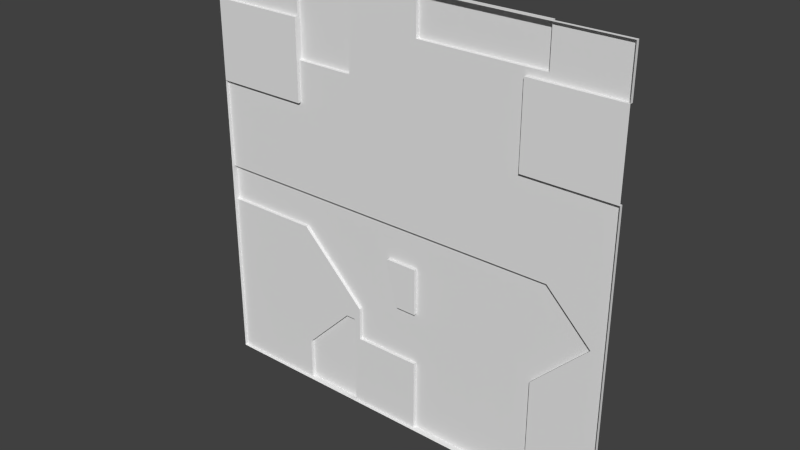 # Source: reac2_1b.blend  (saved by Blender 2.76.0; exported with 4.5.12 LTS)
import bpy
from mathutils import Matrix  # noqa: F401  (used for matrix-valued properties, if any)

bpy.ops.wm.read_factory_settings(use_empty=True)
scene = bpy.context.scene
scene.name = 'Scene'

# ---- collections
col_collection_1 = bpy.data.collections.new('Collection 1'); scene.collection.children.link(col_collection_1)

# ---- materials (node trees are filled in below, after node groups)
mat_reac2_1b = bpy.data.materials.new('reac2_1b')
mat_reac2_1b.alpha_threshold = 0.0
mat_reac2_1b.use_transparent_shadow = False
mat_reac2_1b.roughness = 0.5

# ---- material node trees

# ---- world
world_world = bpy.data.worlds.new('World'); scene.world = world_world
world_world.color = (0.05088, 0.05088, 0.05088)
world_world.use_sun_shadow = False
world_world.sun_shadow_jitter_overblur = 0.0
world_world.cycles.sampling_method = 'MANUAL'
world_world.cycles.sample_map_resolution = 256

# ---- meshes
me_reac2_1b = bpy.data.meshes.new('reac2_1b')
me_reac2_1b.from_pydata([(1.28, -1.28, -1.28), (-1.28, -1.28, -1.28), (1.28, -1.28, 1.28), (-1.28, -1.28, 1.28), (-0.7, -1.24, -0.24), (-0.34, -1.24, 0.76), (-0.7, -1.24, 0.76), (-0.7, -1.28, 0.76), (-1.28, -1.24, -0.02015), (-1.28, -1.24, -0.24), (0.92, -1.24, -0.01992), (1.19, -1.24, -0.29), (0.86, -1.24, -0.62), (-0.7, -1.24, 1.28), (1.28, -1.28, 0.52), (0.7401, -1.28, 0.52), (-1.28, -1.28, 0.52), (-0.7, -1.28, 0.52), (0.86, -1.24, 1.04), (0.86, -1.24, 1.28), (0.09999, -1.24, 1.28), (1.28, -1.28, 1.0), (0.7401, -1.28, 1.0), (-1.28, -1.28, 1.0), (0.09999, -1.24, 1.04), (-0.7, -1.28, 1.0), (0.09999, -1.24, -1.28), (0.86, -1.24, -1.28), (1.28, -1.26, -1.28), (-0.7, -1.26, -1.28), (-1.28, -1.26, -1.28), (-1.28, -1.26, 1.0), (-1.28, -1.26, 1.28), (0.86, -1.26, 1.28), (1.28, -1.26, 1.28), (0.86, -1.26, -1.28), (0.09999, -1.26, -1.28), (-0.34, -1.26, 1.28), (0.09999, -1.26, 1.28), (0.09999, -1.26, 1.04), (0.86, -1.26, 1.04), (1.19, -1.26, -0.29), (0.86, -1.26, -0.62), (-1.28, -1.26, -0.24), (0.09999, -1.26, -0.24), (0.92, -1.26, -0.01992), (1.28, -1.26, 0.52), (-1.28, -1.26, -0.02015), (0.7401, -1.26, 0.52), (-0.7, -1.26, 1.28), (-0.7, -1.26, 1.0), (-0.34, -1.26, 0.76), (-0.7, -1.26, 0.76), (-0.34, -1.26, -1.28), (-0.7, -1.26, -0.24), (-0.34, -1.26, -0.72), (-0.7, -1.26, 0.52), (-0.7, -1.26, -1.02), (-0.4, -1.26, -0.72), (-1.28, -1.26, 0.52), (0.7401, -1.26, 1.0), (1.28, -1.26, 1.0), (-0.34, -1.24, -0.72), (-0.34, -1.24, -1.28), (-0.7, -1.24, -1.28), (-0.7, -1.24, -1.02), (-0.4, -1.24, -0.72), (0.09999, -1.26, -0.84), (-0.34, -1.24, 1.28), (-0.3, -1.26, -0.84), (-0.3, -1.26, -0.64), (-0.09126, -1.26, -0.24), (0.09999, -1.26, -0.52), (-0.09126, -1.24, -0.24), (-0.02061, -1.26, -0.52), (0.09999, -1.24, -0.84), (0.09999, -1.24, -0.52), (0.09999, -1.24, -0.24), (-0.3, -1.24, -0.84), (-0.3, -1.24, -0.64), (-0.02061, -1.24, -0.52)], [], [(40, 34, 61), (59, 16, 56), (35, 42, 28), (66, 63, 65), (70, 55, 58), (50, 13, 6), (29, 57, 64), (22, 60, 61), (40, 33, 34), (37, 68, 13), (46, 28, 41), (28, 42, 41), (39, 24, 40), (51, 39, 48), (16, 47, 43), (13, 68, 6), (54, 4, 79), (3, 32, 31), (16, 17, 56), (26, 75, 27), (6, 52, 50), (25, 50, 52), (7, 17, 16), (73, 79, 4), (2, 34, 33), (48, 45, 51), (23, 25, 7), (12, 27, 75), (40, 61, 60), (46, 41, 45), (0, 28, 46), (21, 22, 61), (33, 38, 2), (48, 46, 45), (15, 48, 60), (56, 52, 51), (38, 37, 3), (23, 31, 50), (2, 38, 3), (69, 53, 55), (10, 11, 12), (21, 61, 34), (75, 76, 12), (16, 59, 47), (12, 76, 77), (42, 35, 12), (37, 51, 68), (69, 67, 36), (58, 55, 66), (4, 8, 73), (30, 1, 43), (55, 62, 66), (7, 25, 52), (45, 47, 56), (68, 5, 6), (16, 23, 7), (66, 62, 63), (71, 73, 77), (39, 40, 60), (47, 8, 9), (39, 60, 48), (74, 72, 76), (51, 5, 68), (57, 65, 64), (42, 12, 11), (45, 56, 51), (11, 10, 45), (47, 59, 56), (37, 13, 49), (14, 0, 46), (35, 27, 12), (58, 57, 54), (47, 9, 43), (49, 3, 37), (44, 77, 76), (24, 18, 40), (58, 54, 70), (70, 54, 79), (10, 12, 77), (44, 71, 77), (53, 36, 1), (51, 37, 39), (2, 21, 34), (30, 43, 57), (33, 19, 20), (33, 20, 38), (4, 9, 8), (23, 3, 31), (31, 32, 49), (43, 9, 4), (50, 49, 13), (80, 74, 76), (58, 66, 65), (70, 69, 55), (15, 22, 21), (51, 52, 6), (73, 8, 10), (14, 46, 48), (38, 20, 24), (32, 3, 49), (77, 73, 10), (40, 18, 19), (53, 63, 62), (67, 75, 26), (37, 38, 39), (72, 44, 76), (0, 1, 36), (22, 15, 60), (41, 42, 11), (17, 7, 52), (25, 23, 50), (64, 65, 63), (57, 29, 30), (74, 71, 44), (41, 11, 45), (79, 73, 80), (69, 36, 53), (69, 70, 79), (74, 80, 73), (45, 10, 8), (43, 54, 57), (69, 78, 75), (43, 1, 16), (24, 20, 19), (29, 64, 63), (1, 30, 29), (35, 28, 0), (26, 27, 35), (29, 63, 53), (36, 26, 35), (29, 53, 1), (35, 0, 36), (50, 31, 49), (54, 43, 4), (57, 58, 65), (14, 15, 21), (5, 51, 6), (15, 14, 48), (39, 38, 24), (33, 40, 19), (55, 53, 62), (36, 67, 26), (56, 17, 52), (72, 74, 44), (76, 75, 80), (78, 79, 75), (80, 75, 79), (78, 69, 79), (71, 74, 73), (47, 45, 8), (67, 69, 75), (18, 24, 19)])
_uv = me_reac2_1b.uv_layers.new(name='UVMap')
_uv.uv.foreach_set('vector', [0.1641, 0.9063, 0.0, 1.0, 0.0, 0.8906, 1.0, 0.7031, 1.0, 0.7031, 0.7734, 0.7031, 0.1641, 0.0, 0.1641, 0.2578, 0.0, 0.0, 0.6562, 0.2188, 0.6328, 0.0, 0.7734, 0.1016, 0.6172, 0.25, 0.6328, 0.2188, 0.6562, 0.2188, 0.7734, 0.8906, 0.7734, 1.0, 0.7734, 0.7969, 0.7734, 0.0, 0.7734, 0.1016, 0.7734, 0.0, 0.1395, 0.9512, 0.1395, 0.9512, 0.02353, 0.9512, 0.1641, 0.9063, 0.1641, 1.0, 0.0, 1.0, 0.6328, 0.999, 0.6328, 0.999, 0.7734, 0.999, 0.0, 0.7031, 0.0, 0.0, 0.03514, 0.3867, 0.0, 0.0, 0.1641, 0.2578, 0.03514, 0.3867, 0.4609, 0.9063, 0.4609, 0.9063, 0.1641, 0.9063, 0.6328, 0.7969, 0.4609, 0.9063, 0.2109, 0.7031, 0.998, 0.7031, 0.9961, 0.4921, 0.998, 0.4062, 0.7734, 1.0, 0.6328, 1.0, 0.7734, 0.7969, 0.7734, 0.4062, 0.7734, 0.4062, 0.6172, 0.25, 0.998, 1.0, 0.998, 1.0, 0.998, 0.8906, 1.0, 0.7031, 0.7734, 0.7031, 0.7734, 0.7031, 0.4609, 0.0, 0.4609, 0.1719, 0.1641, 0.0, 0.7734, 0.7969, 0.7734, 0.7969, 0.7734, 0.8906, 0.8067, 0.9776, 0.8067, 0.9776, 0.8067, 0.9141, 0.7734, 0.7969, 0.7734, 0.7031, 1.0, 0.7031, 0.5356, 0.4062, 0.6172, 0.25, 0.7734, 0.4062, 0.0, 1.0, 0.0, 1.0, 0.1641, 0.999, 0.2109, 0.7031, 0.1406, 0.4922, 0.6328, 0.7969, 1.0, 0.8906, 0.7734, 0.8906, 0.7734, 0.7969, 0.1641, 0.2578, 0.1641, 0.0, 0.4609, 0.1719, 0.1641, 0.9063, 0.0, 0.8906, 0.2109, 0.8906, 0.0, 0.7031, 0.03514, 0.3867, 0.1406, 0.4922, 0.0, 0.0, 0.0, 0.0, 0.0, 0.7031, 0.02353, 0.9512, 0.1395, 0.9512, 0.02353, 0.9512, 0.1641, 0.999, 0.4609, 1.0, 0.0, 1.0, 0.2109, 0.7031, 0.0, 0.7031, 0.1406, 0.4922, 0.3543, 0.7206, 0.3543, 0.7206, 0.3543, 0.8732, 0.7734, 0.7031, 0.7734, 0.7969, 0.6328, 0.7969, 0.4609, 1.0, 0.6328, 0.999, 1.0, 1.0, 0.9607, 0.8992, 0.9607, 0.8992, 0.8878, 0.8992, 0.0, 1.0, 0.4609, 1.0, 1.0, 1.0, 0.6172, 0.1719, 0.6328, 0.0, 0.6328, 0.2188, 0.1406, 0.4922, 0.03514, 0.3867, 0.1641, 0.2578, 0.0, 0.8906, 0.0, 0.8906, 0.0, 1.0, 0.4609, 0.1719, 0.4609, 0.2969, 0.1641, 0.2578, 0.998, 0.7031, 0.998, 0.7031, 0.9961, 0.4921, 0.1641, 0.2578, 0.4609, 0.2969, 0.4609, 0.4062, 0.1641, 0.2578, 0.1641, 0.0, 0.1641, 0.2578, 0.6328, 1.0, 0.6328, 0.7969, 0.6328, 1.0, 0.6172, 0.1719, 0.4609, 0.1719, 0.4609, 0.0, 0.6635, 0.2163, 0.6576, 0.2163, 0.6635, 0.2163, 0.7734, 0.4062, 1.0, 0.4921, 0.5356, 0.4062, 0.998, 0.0, 0.998, 0.0, 0.998, 0.4062, 0.6576, 0.2163, 0.6576, 0.2163, 0.6635, 0.2163, 0.8067, 0.9141, 0.8067, 0.9776, 0.8067, 0.9141, 0.1406, 0.4922, 1.0, 0.4921, 0.7734, 0.7031, 0.6328, 1.0, 0.6328, 0.7969, 0.7734, 0.7969, 1.0, 0.7031, 1.0, 0.8906, 0.7734, 0.7969, 0.6562, 0.2188, 0.6328, 0.2188, 0.6328, 0.0, 0.5158, 0.3847, 0.5158, 0.3847, 0.498, 0.3847, 0.4609, 0.9063, 0.1641, 0.9063, 0.2109, 0.8906, 0.9961, 0.4921, 0.9961, 0.4921, 0.9961, 0.4062, 0.4609, 0.9063, 0.2109, 0.8906, 0.2109, 0.7031, 0.5146, 0.3323, 0.5146, 0.3427, 0.5146, 0.3427, 0.6328, 0.7969, 0.6328, 0.7969, 0.6328, 1.0, 0.7734, 0.1016, 0.7734, 0.1016, 0.7734, 0.0, 0.1641, 0.2578, 0.1641, 0.2578, 0.03514, 0.3867, 0.1406, 0.4922, 0.7734, 0.7031, 0.6328, 0.7969, 0.03514, 0.3867, 0.1406, 0.4922, 0.1406, 0.4922, 1.0, 0.4921, 1.0, 0.7031, 0.7734, 0.7031, 0.6328, 0.999, 0.7734, 0.999, 0.7734, 1.0, 0.0, 0.7031, 0.0, 0.0, 0.0, 0.7031, 0.1641, 0.0, 0.1641, 0.0, 0.1641, 0.2578, 0.6562, 0.2188, 0.7734, 0.1016, 0.7734, 0.4062, 0.9961, 0.4921, 0.9961, 0.4062, 0.998, 0.4062, 0.7734, 1.0, 1.0, 1.0, 0.6328, 0.999, 0.4628, 0.3652, 0.4628, 0.3652, 0.4628, 0.3231, 0.4609, 0.9063, 0.1641, 0.9063, 0.1641, 0.9063, 0.6562, 0.2188, 0.7734, 0.4062, 0.6172, 0.25, 0.6172, 0.25, 0.7734, 0.4062, 0.6172, 0.25, 0.1406, 0.4922, 0.1641, 0.2578, 0.4609, 0.4062, 0.498, 0.3847, 0.5158, 0.3847, 0.498, 0.3847, 0.6328, 0.0, 0.4609, 0.0009766, 1.0, 0.0, 0.6328, 0.7969, 0.6328, 1.0, 0.4609, 0.9063, 0.0, 1.0, 0.0, 0.8906, 0.0, 1.0, 1.0, 0.0, 1.0, 0.4062, 0.7734, 0.1016, 0.1641, 0.999, 0.1641, 0.999, 0.4609, 0.999, 0.1641, 0.999, 0.4609, 0.999, 0.4609, 1.0, 0.7734, 0.4062, 1.0, 0.4062, 1.0, 0.4921, 0.998, 0.8906, 0.998, 1.0, 0.998, 0.8906, 1.0, 0.8906, 1.0, 1.0, 0.7734, 1.0, 1.0, 0.4062, 1.0, 0.4062, 0.7734, 0.4062, 0.7734, 0.8906, 0.7734, 1.0, 0.7734, 1.0, 0.5146, 0.3323, 0.5146, 0.3323, 0.5146, 0.3427, 0.6562, 0.2188, 0.6562, 0.2188, 0.7734, 0.1016, 0.6172, 0.25, 0.6172, 0.1719, 0.6328, 0.2188, 0.2109, 0.7031, 0.2109, 0.8906, 0.0, 0.8906, 0.6328, 0.7969, 0.7734, 0.7969, 0.7734, 0.7969, 0.5356, 0.4062, 1.0, 0.4921, 0.1406, 0.4922, 0.0, 0.7031, 0.0, 0.7031, 0.2109, 0.7031, 0.4572, 0.9965, 0.4572, 0.9965, 0.4572, 0.9098, 1.0, 1.0, 1.0, 1.0, 0.7734, 1.0, 0.4609, 0.4062, 0.5356, 0.4062, 0.1406, 0.4922, 0.1641, 0.9063, 0.1641, 0.9063, 0.1641, 1.0, 0.6328, 0.0, 0.6328, 0.0, 0.6328, 0.2188, 0.4603, 0.1719, 0.4603, 0.1719, 0.4603, 0.0, 0.6328, 1.0, 0.4609, 1.0, 0.4609, 0.9063, 0.4628, 0.3231, 0.4628, 0.3652, 0.4628, 0.3231, 0.0, 0.0, 1.0, 0.0, 0.4609, 0.0009766, 0.3543, 0.8732, 0.3543, 0.7206, 0.3543, 0.8732, 0.03514, 0.3867, 0.1641, 0.2578, 0.03514, 0.3867, 0.7734, 0.7031, 0.7734, 0.7969, 0.7734, 0.7969, 0.8878, 0.8992, 0.9607, 0.8992, 0.8878, 0.8992, 0.7734, 0.0, 0.7734, 0.1016, 0.6328, 0.0, 0.7734, 0.1016, 0.7734, 0.0, 1.0, 0.0, 0.4968, 0.2969, 0.5169, 0.4062, 0.4624, 0.4062, 0.03514, 0.3867, 0.03514, 0.3867, 0.1406, 0.4922, 0.6172, 0.25, 0.5356, 0.4062, 0.5081, 0.2969, 0.6172, 0.1719, 0.4609, 0.0, 0.6328, 0.0, 0.6172, 0.1719, 0.6172, 0.25, 0.6172, 0.25, 0.5115, 0.3312, 0.5115, 0.3312, 0.5113, 0.3424, 0.1406, 0.4908, 0.1406, 0.4908, 1.0, 0.4921, 1.0, 0.4062, 0.7734, 0.4062, 0.7734, 0.1016, 0.6172, 0.1719, 0.6172, 0.1719, 0.4609, 0.1719, 0.998, 0.4062, 0.998, 0.0, 0.998, 0.7031, 0.4609, 0.9063, 0.4609, 1.0, 0.1641, 1.0, 0.7734, 0.0009766, 0.7734, 0.0009766, 0.6328, 0.0009766, 1.0, 0.0, 1.0, 0.0, 0.7734, 0.0009766, 0.1641, 0.0, 0.0, 0.0, 0.0, 0.0, 0.4609, 0.0009766, 0.1641, 0.0009766, 0.1641, 0.0, 0.7734, 0.0009766, 0.6328, 0.0009766, 0.6328, 0.0, 0.4609, 0.0009766, 0.4609, 0.0009766, 0.1641, 0.0, 0.7734, 0.0009766, 0.6328, 0.0, 1.0, 0.0, 0.1641, 0.0, 0.0, 0.0, 0.4609, 0.0009766, 0.7734, 0.8906, 1.0, 0.8906, 0.7734, 1.0, 0.7734, 0.4062, 1.0, 0.4062, 0.7734, 0.4062, 0.7734, 0.1016, 0.6562, 0.2188, 0.7734, 0.1016, 0.0, 0.7031, 0.2109, 0.7031, 0.0, 0.8906, 0.6328, 0.7969, 0.6328, 0.7969, 0.7734, 0.7969, 0.2109, 0.7031, 0.0, 0.7031, 0.2109, 0.7031, 0.4572, 0.9098, 0.4572, 0.9965, 0.4572, 0.9098, 0.1641, 1.0, 0.1641, 0.9063, 0.1641, 1.0, 0.6328, 0.2188, 0.6328, 0.0, 0.6328, 0.2188, 0.4603, 0.0, 0.4603, 0.1719, 0.4603, 0.0, 0.7734, 0.7031, 0.7734, 0.7031, 0.7734, 0.7969, 0.4624, 0.2969, 0.4968, 0.2969, 0.4624, 0.4062, 0.4609, 0.2969, 0.4609, 0.1719, 0.5081, 0.2969, 0.6172, 0.1719, 0.6172, 0.25, 0.4609, 0.1719, 0.5081, 0.2969, 0.4609, 0.1719, 0.6172, 0.25, 0.6172, 0.1719, 0.6172, 0.1719, 0.6172, 0.25, 0.5113, 0.3424, 0.5115, 0.3312, 0.5113, 0.3424, 1.0, 0.4921, 0.1406, 0.4908, 1.0, 0.4921, 0.4609, 0.1719, 0.6172, 0.1719, 0.4609, 0.1719, 0.1641, 0.9063, 0.4609, 0.9063, 0.1641, 1.0])
me_reac2_1b.materials.append(mat_reac2_1b)
me_reac2_1b.use_remesh_preserve_volume = False
me_reac2_1b.use_remesh_preserve_attributes = False
me_reac2_1b.use_mirror_vertex_groups = False
me_reac2_1b.update()

# ---- objects
ob_reac2_1b_mesh = bpy.data.objects.new('reac2_1b_mesh', me_reac2_1b)

# ---- transforms, parenting, visibility, modifiers, constraints
ob_reac2_1b_mesh.location = (0.0, 0.0, 0.0)
ob_reac2_1b_mesh.lineart.crease_threshold = 0.0

# ---- collection membership
col_collection_1.objects.link(ob_reac2_1b_mesh)

# ---- scene / render settings (as saved in the file)
scene.frame_start = 1; scene.frame_end = 2; scene.frame_set(1)
scene.render.engine = 'BLENDER_EEVEE_NEXT'
scene.render.resolution_percentage = 50
scene.render.dither_intensity = 0.0
scene.cycles.use_denoising = False
scene.cycles.samples = 10
scene.cycles.sampling_pattern = 'TABULATED_SOBOL'
scene.cycles.light_sampling_threshold = 0.0
scene.cycles.use_adaptive_sampling = False
scene.cycles.use_light_tree = False
scene.cycles.blur_glossy = 0.0
scene.cycles.pixel_filter_type = 'GAUSSIAN'
scene.cycles.sample_clamp_indirect = 0.0
scene.view_settings.view_transform = 'Standard'
bpy.context.view_layer.update()

# ---- added for rendering (the .blend has no active camera and no usable light): camera, sun
cam_auto = bpy.data.cameras.new('AutoCamera')
cam_auto.lens = 50.0
cam_auto.sensor_width = 36.0
cam_auto.clip_end = 1000.0
ob_auto_camera = bpy.data.objects.new('AutoCamera', cam_auto)
scene.collection.objects.link(ob_auto_camera)
ob_auto_camera.location = (3.34987, -5.27985, 2.6799)
ob_auto_camera.rotation_euler = (1.09748, -7.21219e-08, 0.694738)
scene.camera = ob_auto_camera
light_auto_sun = bpy.data.lights.new('AutoSun', 'SUN')
light_auto_sun.energy = 3.0
light_auto_sun.angle = 0.0523599
ob_auto_sun = bpy.data.objects.new('AutoSun', light_auto_sun)
scene.collection.objects.link(ob_auto_sun)
ob_auto_sun.rotation_euler = (0.872665, 0.174533, 0.523599)
bpy.context.view_layer.update()
